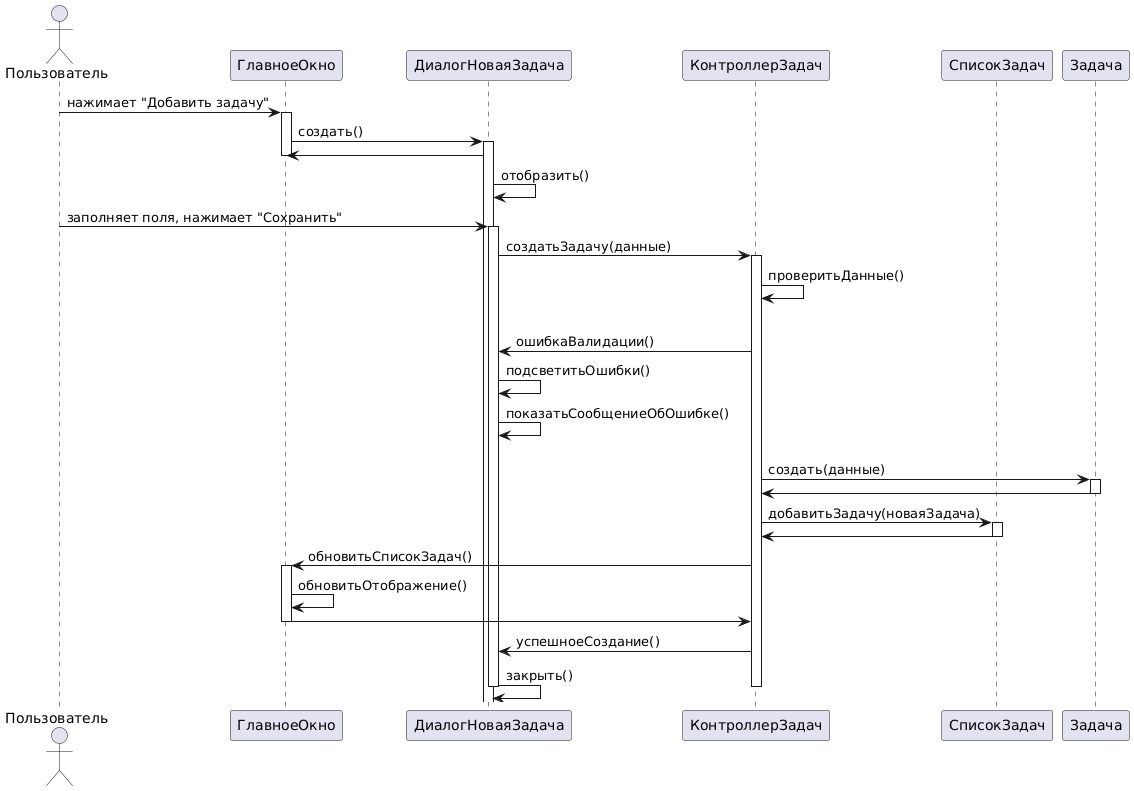

The diagram above was rendered by PlantUML. Its source (embedded in the PNG):
@startuml
actor Пользователь as User
participant "ГлавноеОкно" as MainWindow
participant "ДиалогНоваяЗадача" as Dialog
participant "КонтроллерЗадач" as Controller
participant "СписокЗадач" as TaskList
participant "Задача" as Task

User -> MainWindow: нажимает "Добавить задачу"
activate MainWindow
MainWindow -> Dialog: создать()
activate Dialog
Dialog -> MainWindow: 
deactivate MainWindow
Dialog -> Dialog: отобразить()

User -> Dialog: заполняет поля, нажимает "Сохранить"
activate Dialog
Dialog -> Controller: создатьЗадачу(данные)
activate Controller

Controller -> Controller: проверитьДанные()

alt Данные невалидны
    Controller -> Dialog: ошибкаВалидации()
    Dialog -> Dialog: подсветитьОшибки()
    Dialog -> Dialog: показатьСообщениеОбОшибке()
else Данные валидны
    Controller -> Task: создать(данные)
    activate Task
    Task -> Controller:
    deactivate Task
    
    Controller -> TaskList: добавитьЗадачу(новаяЗадача)
    activate TaskList
    TaskList -> Controller:
    deactivate TaskList
    
    Controller -> MainWindow: обновитьСписокЗадач()
    activate MainWindow
    MainWindow -> MainWindow: обновитьОтображение()
    MainWindow -> Controller:
    deactivate MainWindow
    
    Controller -> Dialog: успешноеСоздание()
    Dialog -> Dialog: закрыть()
deactivate Controller
deactivate Dialog
@enduml